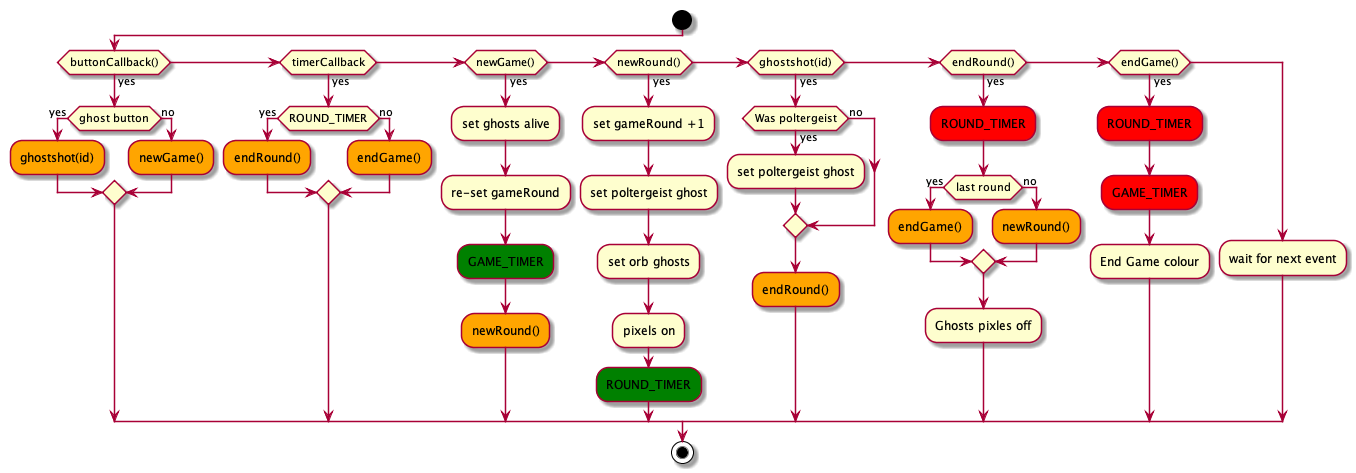

The diagram above was rendered by PlantUML. Its source (embedded in the PNG):
@startuml Game flow

start
if (buttonCallback()) then (yes)
  if (ghost button) then (yes)
    #Orange:ghostshot(id);
  else (no)
    #Orange:newGame();
  endif

elseif (timerCallback) then (yes)
  if (ROUND_TIMER) then (yes)
    #Orange:endRound();
  else (no)
    #Orange:endGame();
  endif

elseif (newGame()) then (yes)
  :set ghosts alive;
  :re-set gameRound;
  #Green:GAME_TIMER;
  #Orange:newRound();

elseif (newRound()) then (yes)
  :set gameRound +1;
  :set poltergeist ghost;
  :set orb ghosts;
  :pixels on;
  #Green:ROUND_TIMER;

elseif (ghostshot(id)) then (yes)
    if (Was poltergeist) then (yes)
    :set poltergeist ghost;
  else (no)

  endif
#Orange:endRound();

elseif (endRound()) then (yes)
  #Red:ROUND_TIMER;
  if (last round) then (yes)
    #Orange:endGame();
  else (no)
    #Orange:newRound();
  endif
  :Ghosts pixles off;

elseif (endGame()) then (yes)
  #Red:ROUND_TIMER;
  #Red:GAME_TIMER;
  :End Game colour;

else
  :wait for next event;
endif
stop
@enduml